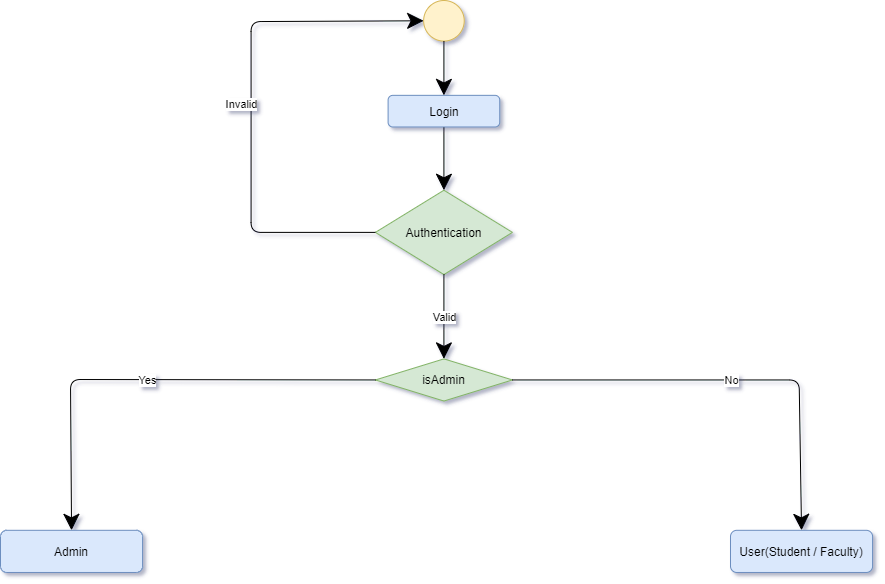

The diagram above was exported from draw.io. Its source (the exported page's mxGraphModel, read from the mxfile embedded in the PNG):
<mxGraphModel dx="1730" dy="3207" grid="1" gridSize="10" guides="1" tooltips="1" connect="1" arrows="1" fold="1" page="1" pageScale="1" pageWidth="3300" pageHeight="2339" background="#ffffff" math="0" shadow="1">
  <root>
    <mxCell id="0" />
    <mxCell id="1" parent="0" />
    <mxCell id="MmUWX6f7Sbpl-FNiaVQq-1" value="" style="group" vertex="1" connectable="0" parent="1">
      <mxGeometry x="330" y="-9" width="872.0865671641791" height="571.9748648648649" as="geometry" />
    </mxCell>
    <mxCell id="MmUWX6f7Sbpl-FNiaVQq-2" value="" style="ellipse;whiteSpace=wrap;html=1;aspect=fixed;hachureGap=4;pointerEvents=0;rounded=1;fillColor=#fff2cc;strokeColor=#d6b656;" vertex="1" parent="MmUWX6f7Sbpl-FNiaVQq-1">
      <mxGeometry x="423.11940298507466" width="40.59701492537314" height="40.59701492537314" as="geometry" />
    </mxCell>
    <mxCell id="MmUWX6f7Sbpl-FNiaVQq-3" value="Authentication" style="rhombus;whiteSpace=wrap;html=1;hachureGap=4;pointerEvents=0;rounded=0;fillColor=#d5e8d4;strokeColor=#82b366;" vertex="1" parent="MmUWX6f7Sbpl-FNiaVQq-1">
      <mxGeometry x="374.91044776119406" y="189.7297297297297" width="137.01492537313433" height="84.32432432432432" as="geometry" />
    </mxCell>
    <mxCell id="MmUWX6f7Sbpl-FNiaVQq-4" value="" style="endArrow=classic;html=1;startSize=14;endSize=14;sourcePerimeterSpacing=8;targetPerimeterSpacing=8;exitX=0;exitY=0.5;exitDx=0;exitDy=0;entryX=0;entryY=0.5;entryDx=0;entryDy=0;" edge="1" parent="MmUWX6f7Sbpl-FNiaVQq-1" source="MmUWX6f7Sbpl-FNiaVQq-3" target="MmUWX6f7Sbpl-FNiaVQq-2">
      <mxGeometry x="7" as="geometry">
        <mxPoint x="220.1343283582089" y="120.68918918918916" as="sourcePoint" />
        <mxPoint x="321.6268656716418" y="120.68918918918916" as="targetPoint" />
        <Array as="points">
          <mxPoint x="250.5820895522388" y="231.89189189189187" />
          <mxPoint x="250.5820895522388" y="21.08108108108108" />
        </Array>
      </mxGeometry>
    </mxCell>
    <mxCell id="MmUWX6f7Sbpl-FNiaVQq-5" value="Invalid" style="edgeLabel;resizable=0;html=1;align=center;verticalAlign=middle;rounded=1;" connectable="0" vertex="1" parent="MmUWX6f7Sbpl-FNiaVQq-4">
      <mxGeometry relative="1" as="geometry">
        <mxPoint x="-10" as="offset" />
      </mxGeometry>
    </mxCell>
    <mxCell id="MmUWX6f7Sbpl-FNiaVQq-6" value="" style="endArrow=classic;html=1;startSize=14;endSize=14;sourcePerimeterSpacing=8;targetPerimeterSpacing=8;exitX=0.5;exitY=1;exitDx=0;exitDy=0;entryX=0.5;entryY=0;entryDx=0;entryDy=0;" edge="1" parent="MmUWX6f7Sbpl-FNiaVQq-1" source="MmUWX6f7Sbpl-FNiaVQq-3" target="MmUWX6f7Sbpl-FNiaVQq-10">
      <mxGeometry x="7" as="geometry">
        <mxPoint x="37.44776119402991" y="326.7567567567567" as="sourcePoint" />
        <mxPoint x="443.4179104477612" y="358.37837837837833" as="targetPoint" />
      </mxGeometry>
    </mxCell>
    <mxCell id="MmUWX6f7Sbpl-FNiaVQq-7" value="Valid" style="edgeLabel;resizable=0;html=1;align=center;verticalAlign=middle;rounded=1;" connectable="0" vertex="1" parent="MmUWX6f7Sbpl-FNiaVQq-6">
      <mxGeometry relative="1" as="geometry" />
    </mxCell>
    <mxCell id="MmUWX6f7Sbpl-FNiaVQq-8" value="" style="endArrow=classic;html=1;startSize=14;endSize=14;sourcePerimeterSpacing=8;targetPerimeterSpacing=8;exitX=0.5;exitY=1;exitDx=0;exitDy=0;entryX=0.5;entryY=0;entryDx=0;entryDy=0;" edge="1" parent="MmUWX6f7Sbpl-FNiaVQq-1" source="MmUWX6f7Sbpl-FNiaVQq-15" target="MmUWX6f7Sbpl-FNiaVQq-3">
      <mxGeometry x="7" width="50" height="50" as="geometry">
        <mxPoint x="443.4179104477612" y="137.027027027027" as="sourcePoint" />
        <mxPoint x="108.49253731343288" y="-21.08108108108108" as="targetPoint" />
      </mxGeometry>
    </mxCell>
    <mxCell id="MmUWX6f7Sbpl-FNiaVQq-9" value="" style="endArrow=classic;html=1;startSize=14;endSize=14;sourcePerimeterSpacing=8;targetPerimeterSpacing=8;exitX=0.5;exitY=1;exitDx=0;exitDy=0;entryX=0.5;entryY=0;entryDx=0;entryDy=0;" edge="1" parent="MmUWX6f7Sbpl-FNiaVQq-1" source="MmUWX6f7Sbpl-FNiaVQq-2" target="MmUWX6f7Sbpl-FNiaVQq-15">
      <mxGeometry x="7" width="50" height="50" as="geometry">
        <mxPoint x="67.89552238805982" y="42.16216216216216" as="sourcePoint" />
        <mxPoint x="443.4179104477612" y="105.40540540540539" as="targetPoint" />
      </mxGeometry>
    </mxCell>
    <mxCell id="MmUWX6f7Sbpl-FNiaVQq-10" value="isAdmin" style="rhombus;whiteSpace=wrap;html=1;hachureGap=4;pointerEvents=0;rounded=0;fillColor=#d5e8d4;strokeColor=#82b366;" vertex="1" parent="MmUWX6f7Sbpl-FNiaVQq-1">
      <mxGeometry x="374.91044776119406" y="358.37837837837833" width="137.01492537313433" height="42.16216216216216" as="geometry" />
    </mxCell>
    <mxCell id="MmUWX6f7Sbpl-FNiaVQq-11" value="" style="endArrow=classic;html=1;startSize=14;endSize=14;sourcePerimeterSpacing=8;targetPerimeterSpacing=8;exitX=0;exitY=0.5;exitDx=0;exitDy=0;entryX=0.5;entryY=0;entryDx=0;entryDy=0;" edge="1" parent="MmUWX6f7Sbpl-FNiaVQq-1" source="MmUWX6f7Sbpl-FNiaVQq-10" target="MmUWX6f7Sbpl-FNiaVQq-17">
      <mxGeometry x="7" as="geometry">
        <mxPoint x="169.38805970149247" y="378.9324324324324" as="sourcePoint" />
        <mxPoint x="70" y="530" as="targetPoint" />
        <Array as="points">
          <mxPoint x="70" y="379" />
        </Array>
      </mxGeometry>
    </mxCell>
    <mxCell id="MmUWX6f7Sbpl-FNiaVQq-12" value="Yes" style="edgeLabel;resizable=0;html=1;align=center;verticalAlign=middle;rounded=1;" connectable="0" vertex="1" parent="MmUWX6f7Sbpl-FNiaVQq-11">
      <mxGeometry relative="1" as="geometry" />
    </mxCell>
    <mxCell id="MmUWX6f7Sbpl-FNiaVQq-13" value="" style="endArrow=classic;html=1;startSize=14;endSize=14;sourcePerimeterSpacing=8;targetPerimeterSpacing=8;exitX=1;exitY=0.5;exitDx=0;exitDy=0;entryX=0.5;entryY=0;entryDx=0;entryDy=0;" edge="1" parent="MmUWX6f7Sbpl-FNiaVQq-1" source="MmUWX6f7Sbpl-FNiaVQq-10" target="MmUWX6f7Sbpl-FNiaVQq-16">
      <mxGeometry x="7" as="geometry">
        <mxPoint x="514.4626865671642" y="379.4594594594594" as="sourcePoint" />
        <mxPoint x="799" y="539" as="targetPoint" />
        <Array as="points">
          <mxPoint x="798.6417910447763" y="379.4594594594594" />
        </Array>
      </mxGeometry>
    </mxCell>
    <mxCell id="MmUWX6f7Sbpl-FNiaVQq-14" value="No" style="edgeLabel;resizable=0;html=1;align=center;verticalAlign=middle;rounded=1;" connectable="0" vertex="1" parent="MmUWX6f7Sbpl-FNiaVQq-13">
      <mxGeometry relative="1" as="geometry" />
    </mxCell>
    <mxCell id="MmUWX6f7Sbpl-FNiaVQq-15" value="Login" style="whiteSpace=wrap;html=1;hachureGap=4;pointerEvents=0;rounded=1;fillColor=#dae8fc;strokeColor=#6c8ebf;" vertex="1" parent="MmUWX6f7Sbpl-FNiaVQq-1">
      <mxGeometry x="387.59701492537306" y="94.86486486486484" width="111.64179104477613" height="31.621621621621617" as="geometry" />
    </mxCell>
    <mxCell id="MmUWX6f7Sbpl-FNiaVQq-16" value="User(Student / Faculty)" style="whiteSpace=wrap;html=1;hachureGap=4;pointerEvents=0;rounded=1;fillColor=#dae8fc;strokeColor=#6c8ebf;" vertex="1" parent="MmUWX6f7Sbpl-FNiaVQq-1">
      <mxGeometry x="729.9970149253732" y="529.8127027027026" width="142.08955223880596" height="42.16216216216216" as="geometry" />
    </mxCell>
    <mxCell id="MmUWX6f7Sbpl-FNiaVQq-17" value="Admin" style="whiteSpace=wrap;html=1;hachureGap=4;pointerEvents=0;rounded=1;fillColor=#dae8fc;strokeColor=#6c8ebf;" vertex="1" parent="MmUWX6f7Sbpl-FNiaVQq-1">
      <mxGeometry y="529.8127027027027" width="142.08955223880596" height="42.16216216216216" as="geometry" />
    </mxCell>
  </root>
</mxGraphModel>